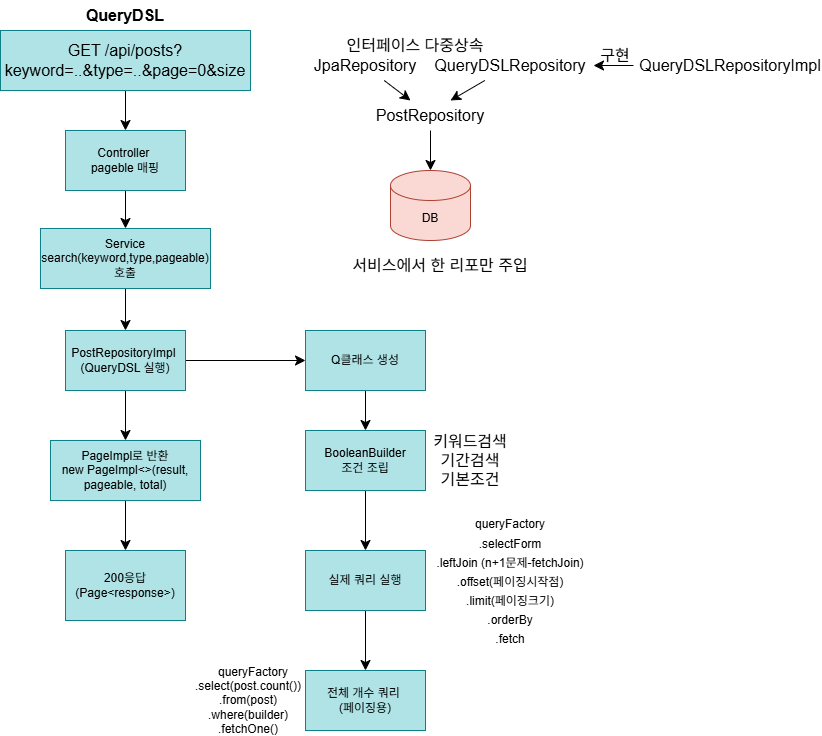

The diagram above was exported from draw.io. Its source (the exported page's mxGraphModel, read from the mxfile embedded in the PNG):
<mxGraphModel dx="674" dy="755" grid="1" gridSize="10" guides="1" tooltips="1" connect="1" arrows="1" fold="1" page="1" pageScale="1" pageWidth="827" pageHeight="1169" math="0" shadow="0">
  <root>
    <mxCell id="0" />
    <mxCell id="1" parent="0" />
    <mxCell id="A3oU2wXAlWvN6SAx_y4y-1" parent="1" style="text;html=1;whiteSpace=wrap;strokeColor=none;fillColor=none;align=center;verticalAlign=middle;rounded=0;fontSize=16;" value="&lt;b&gt;QueryDSL&lt;/b&gt;" vertex="1">
      <mxGeometry height="30" width="60" x="1355" y="1040" as="geometry" />
    </mxCell>
    <mxCell id="A3oU2wXAlWvN6SAx_y4y-2" edge="1" parent="1" source="A3oU2wXAlWvN6SAx_y4y-3" style="edgeStyle=none;curved=1;rounded=0;orthogonalLoop=1;jettySize=auto;html=1;fontSize=12;startSize=8;endSize=8;" target="A3oU2wXAlWvN6SAx_y4y-5" value="">
      <mxGeometry relative="1" as="geometry" />
    </mxCell>
    <mxCell id="A3oU2wXAlWvN6SAx_y4y-3" parent="1" style="whiteSpace=wrap;html=1;fillColor=#b0e3e6;strokeColor=#0e8088;" value="&lt;span style=&quot;font-size: 16px;&quot;&gt;GET /api/posts?keyword=..&amp;amp;type=..&amp;amp;page=0&amp;amp;size&lt;/span&gt;" vertex="1">
      <mxGeometry height="60" width="250" x="1260" y="1070" as="geometry" />
    </mxCell>
    <mxCell id="A3oU2wXAlWvN6SAx_y4y-4" edge="1" parent="1" source="A3oU2wXAlWvN6SAx_y4y-5" style="edgeStyle=none;curved=1;rounded=0;orthogonalLoop=1;jettySize=auto;html=1;fontSize=12;startSize=8;endSize=8;" target="A3oU2wXAlWvN6SAx_y4y-7" value="">
      <mxGeometry relative="1" as="geometry" />
    </mxCell>
    <mxCell id="A3oU2wXAlWvN6SAx_y4y-5" parent="1" style="whiteSpace=wrap;html=1;fillColor=#b0e3e6;strokeColor=#0e8088;" value="Controller&amp;nbsp;&lt;br&gt;pageble 매핑" vertex="1">
      <mxGeometry height="60" width="120" x="1325" y="1170" as="geometry" />
    </mxCell>
    <mxCell id="A3oU2wXAlWvN6SAx_y4y-6" edge="1" parent="1" source="A3oU2wXAlWvN6SAx_y4y-7" style="edgeStyle=none;curved=1;rounded=0;orthogonalLoop=1;jettySize=auto;html=1;fontSize=12;startSize=8;endSize=8;" target="A3oU2wXAlWvN6SAx_y4y-10" value="">
      <mxGeometry relative="1" as="geometry" />
    </mxCell>
    <mxCell id="A3oU2wXAlWvN6SAx_y4y-7" parent="1" style="whiteSpace=wrap;html=1;fillColor=#b0e3e6;strokeColor=#0e8088;" value="Service&lt;br&gt;search(keyword,type,pageable) 호출" vertex="1">
      <mxGeometry height="60" width="170" x="1300" y="1268" as="geometry" />
    </mxCell>
    <mxCell id="A3oU2wXAlWvN6SAx_y4y-8" edge="1" parent="1" source="A3oU2wXAlWvN6SAx_y4y-10" style="edgeStyle=none;curved=1;rounded=0;orthogonalLoop=1;jettySize=auto;html=1;fontSize=12;startSize=8;endSize=8;" target="A3oU2wXAlWvN6SAx_y4y-12" value="">
      <mxGeometry relative="1" as="geometry" />
    </mxCell>
    <mxCell id="A3oU2wXAlWvN6SAx_y4y-9" edge="1" parent="1" source="A3oU2wXAlWvN6SAx_y4y-10" style="edgeStyle=none;curved=1;rounded=0;orthogonalLoop=1;jettySize=auto;html=1;fontSize=12;startSize=8;endSize=8;" target="A3oU2wXAlWvN6SAx_y4y-16" value="">
      <mxGeometry relative="1" as="geometry" />
    </mxCell>
    <mxCell id="A3oU2wXAlWvN6SAx_y4y-10" parent="1" style="whiteSpace=wrap;html=1;fillColor=#b0e3e6;strokeColor=#0e8088;" value="PostRepositoryImpl&amp;nbsp;&lt;br&gt;(QueryDSL 실행)" vertex="1">
      <mxGeometry height="60" width="120" x="1325" y="1370" as="geometry" />
    </mxCell>
    <mxCell id="A3oU2wXAlWvN6SAx_y4y-11" edge="1" parent="1" source="A3oU2wXAlWvN6SAx_y4y-12" style="edgeStyle=none;curved=1;rounded=0;orthogonalLoop=1;jettySize=auto;html=1;fontSize=12;startSize=8;endSize=8;" target="A3oU2wXAlWvN6SAx_y4y-13" value="">
      <mxGeometry relative="1" as="geometry" />
    </mxCell>
    <mxCell id="A3oU2wXAlWvN6SAx_y4y-12" parent="1" style="whiteSpace=wrap;html=1;fillColor=#b0e3e6;strokeColor=#0e8088;" value="PageImpl로 반환&lt;br&gt;new PageImpl&amp;lt;&amp;gt;(result, pageable, total)" vertex="1">
      <mxGeometry height="60" width="150" x="1310" y="1480" as="geometry" />
    </mxCell>
    <mxCell id="A3oU2wXAlWvN6SAx_y4y-13" parent="1" style="whiteSpace=wrap;html=1;fillColor=#b0e3e6;strokeColor=#0e8088;" value="200응답&lt;br&gt;(Page&amp;lt;response&amp;gt;)" vertex="1">
      <mxGeometry height="70" width="120" x="1325" y="1590" as="geometry" />
    </mxCell>
    <mxCell id="A3oU2wXAlWvN6SAx_y4y-14" edge="1" parent="1" style="edgeStyle=none;curved=1;rounded=0;orthogonalLoop=1;jettySize=auto;html=1;exitX=0.25;exitY=1;exitDx=0;exitDy=0;fontSize=12;startSize=8;endSize=8;">
      <mxGeometry relative="1" as="geometry">
        <mxPoint x="1373" y="1140" as="sourcePoint" />
        <mxPoint x="1373" y="1140" as="targetPoint" />
      </mxGeometry>
    </mxCell>
    <mxCell id="A3oU2wXAlWvN6SAx_y4y-15" edge="1" parent="1" source="A3oU2wXAlWvN6SAx_y4y-16" style="edgeStyle=none;curved=1;rounded=0;orthogonalLoop=1;jettySize=auto;html=1;fontSize=12;startSize=8;endSize=8;" target="A3oU2wXAlWvN6SAx_y4y-18" value="">
      <mxGeometry relative="1" as="geometry" />
    </mxCell>
    <mxCell id="A3oU2wXAlWvN6SAx_y4y-16" parent="1" style="whiteSpace=wrap;html=1;fillColor=#b0e3e6;strokeColor=#0e8088;" value="Q클래스 생성" vertex="1">
      <mxGeometry height="60" width="120" x="1565" y="1370" as="geometry" />
    </mxCell>
    <mxCell id="A3oU2wXAlWvN6SAx_y4y-17" edge="1" parent="1" source="A3oU2wXAlWvN6SAx_y4y-18" style="edgeStyle=none;curved=1;rounded=0;orthogonalLoop=1;jettySize=auto;html=1;fontSize=12;startSize=8;endSize=8;" target="A3oU2wXAlWvN6SAx_y4y-21" value="">
      <mxGeometry relative="1" as="geometry" />
    </mxCell>
    <mxCell id="A3oU2wXAlWvN6SAx_y4y-18" parent="1" style="whiteSpace=wrap;html=1;fillColor=#b0e3e6;strokeColor=#0e8088;" value="BooleanBuilder &lt;br&gt;조건 조립" vertex="1">
      <mxGeometry height="60" width="120" x="1565" y="1470" as="geometry" />
    </mxCell>
    <mxCell id="A3oU2wXAlWvN6SAx_y4y-19" parent="1" style="text;html=1;whiteSpace=wrap;strokeColor=none;fillColor=none;align=center;verticalAlign=middle;rounded=0;fontSize=16;" value="키워드검색&lt;br&gt;기간검색&lt;br&gt;기본조건" vertex="1">
      <mxGeometry height="30" width="160" x="1650" y="1485" as="geometry" />
    </mxCell>
    <mxCell id="A3oU2wXAlWvN6SAx_y4y-20" edge="1" parent="1" source="A3oU2wXAlWvN6SAx_y4y-21" style="edgeStyle=none;curved=1;rounded=0;orthogonalLoop=1;jettySize=auto;html=1;fontSize=12;startSize=8;endSize=8;" target="A3oU2wXAlWvN6SAx_y4y-22" value="">
      <mxGeometry relative="1" as="geometry" />
    </mxCell>
    <mxCell id="A3oU2wXAlWvN6SAx_y4y-21" parent="1" style="whiteSpace=wrap;html=1;fillColor=#b0e3e6;strokeColor=#0e8088;" value="실제 쿼리 실행" vertex="1">
      <mxGeometry height="60" width="120" x="1565" y="1590" as="geometry" />
    </mxCell>
    <mxCell id="A3oU2wXAlWvN6SAx_y4y-22" parent="1" style="whiteSpace=wrap;html=1;fillColor=#b0e3e6;strokeColor=#0e8088;" value="전체 개수 쿼리&amp;nbsp;&lt;div&gt;(페이징용)&lt;/div&gt;" vertex="1">
      <mxGeometry height="60" width="120" x="1565" y="1710" as="geometry" />
    </mxCell>
    <mxCell id="A3oU2wXAlWvN6SAx_y4y-23" parent="1" style="text;html=1;whiteSpace=wrap;align=center;verticalAlign=middle;rounded=0;fontSize=16;" value="&lt;span style=&quot;font-size: 12px;&quot;&gt;queryFactory&lt;/span&gt;&lt;br style=&quot;font-size: 12px;&quot;&gt;&lt;span style=&quot;font-size: 12px;&quot;&gt;.selectForm&lt;/span&gt;&lt;br style=&quot;font-size: 12px;&quot;&gt;&lt;span style=&quot;font-size: 12px;&quot;&gt;.leftJoin (n+1문제-fetchJoin)&lt;/span&gt;&lt;br style=&quot;font-size: 12px;&quot;&gt;&lt;span style=&quot;font-size: 12px;&quot;&gt;.offset(페이징시작점)&lt;/span&gt;&lt;br style=&quot;font-size: 12px;&quot;&gt;&lt;span style=&quot;font-size: 12px;&quot;&gt;.limit(페이징크기)&lt;/span&gt;&lt;br style=&quot;font-size: 12px;&quot;&gt;&lt;span style=&quot;font-size: 12px;&quot;&gt;.orderBy&lt;/span&gt;&lt;br style=&quot;font-size: 12px;&quot;&gt;&lt;span style=&quot;font-size: 12px;&quot;&gt;.fetch&lt;/span&gt;" vertex="1">
      <mxGeometry height="30" width="240" x="1650" y="1605" as="geometry" />
    </mxCell>
    <mxCell id="A3oU2wXAlWvN6SAx_y4y-24" parent="1" style="text;html=1;whiteSpace=wrap;strokeColor=none;fillColor=none;align=center;verticalAlign=middle;rounded=0;fontSize=12;" value="&amp;nbsp; &amp;nbsp;queryFactory&lt;br&gt;       .select(post.count())&lt;br&gt;       .from(post)&lt;br&gt;       .where(builder)&lt;br&gt;       .fetchOne()" vertex="1">
      <mxGeometry height="30" width="60" x="1477.5" y="1725" as="geometry" />
    </mxCell>
    <mxCell id="A3oU2wXAlWvN6SAx_y4y-25" edge="1" parent="1" style="edgeStyle=none;curved=1;rounded=0;orthogonalLoop=1;jettySize=auto;html=1;fontSize=12;startSize=8;endSize=8;" value="">
      <mxGeometry relative="1" as="geometry">
        <mxPoint x="1643.7142857142856" y="1120" as="sourcePoint" />
        <mxPoint x="1670" y="1140" as="targetPoint" />
      </mxGeometry>
    </mxCell>
    <mxCell id="A3oU2wXAlWvN6SAx_y4y-26" parent="1" style="text;html=1;whiteSpace=wrap;strokeColor=none;fillColor=none;align=center;verticalAlign=middle;rounded=0;fontSize=16;" value="JpaRepository" vertex="1">
      <mxGeometry height="30" width="246" x="1502" y="1090" as="geometry" />
    </mxCell>
    <mxCell id="A3oU2wXAlWvN6SAx_y4y-27" parent="1" style="shape=cylinder3;whiteSpace=wrap;html=1;boundedLbl=1;backgroundOutline=1;size=15;fillColor=#fad9d5;strokeColor=#ae4132;" value="DB" vertex="1">
      <mxGeometry height="70" width="80" x="1650" y="1210" as="geometry" />
    </mxCell>
    <mxCell id="A3oU2wXAlWvN6SAx_y4y-28" edge="1" parent="1" source="A3oU2wXAlWvN6SAx_y4y-29" style="edgeStyle=none;curved=1;rounded=0;orthogonalLoop=1;jettySize=auto;html=1;fontSize=12;startSize=8;endSize=8;" value="">
      <mxGeometry relative="1" as="geometry">
        <mxPoint x="1710" y="1140" as="targetPoint" />
      </mxGeometry>
    </mxCell>
    <mxCell id="A3oU2wXAlWvN6SAx_y4y-29" parent="1" style="text;html=1;whiteSpace=wrap;strokeColor=none;fillColor=none;align=center;verticalAlign=middle;rounded=0;fontSize=16;" value="QueryDSLRepository" vertex="1">
      <mxGeometry height="30" width="60" x="1740" y="1090" as="geometry" />
    </mxCell>
    <mxCell id="A3oU2wXAlWvN6SAx_y4y-30" edge="1" parent="1" source="A3oU2wXAlWvN6SAx_y4y-31" style="edgeStyle=none;curved=1;rounded=0;orthogonalLoop=1;jettySize=auto;html=1;fontSize=12;startSize=8;endSize=8;" value="">
      <mxGeometry relative="1" as="geometry">
        <mxPoint x="1690" y="1210" as="targetPoint" />
      </mxGeometry>
    </mxCell>
    <mxCell id="A3oU2wXAlWvN6SAx_y4y-31" parent="1" style="text;html=1;whiteSpace=wrap;strokeColor=none;fillColor=none;align=center;verticalAlign=middle;rounded=0;fontSize=16;" value="PostRepository" vertex="1">
      <mxGeometry height="30" width="60" x="1660" y="1140" as="geometry" />
    </mxCell>
    <mxCell id="A3oU2wXAlWvN6SAx_y4y-32" parent="1" style="text;html=1;whiteSpace=wrap;strokeColor=none;fillColor=none;align=center;verticalAlign=middle;rounded=0;fontSize=16;" value="QueryDSLRepositoryImpl" vertex="1">
      <mxGeometry height="30" width="60" x="1960" y="1090" as="geometry" />
    </mxCell>
    <mxCell id="A3oU2wXAlWvN6SAx_y4y-33" edge="1" parent="1" style="edgeStyle=none;curved=1;rounded=0;orthogonalLoop=1;jettySize=auto;html=1;fontSize=12;startSize=8;endSize=8;" value="">
      <mxGeometry relative="1" as="geometry">
        <mxPoint x="1893" y="1105" as="sourcePoint" />
        <mxPoint x="1853" y="1105" as="targetPoint" />
      </mxGeometry>
    </mxCell>
    <mxCell id="A3oU2wXAlWvN6SAx_y4y-34" parent="1" style="text;html=1;whiteSpace=wrap;strokeColor=none;fillColor=none;align=center;verticalAlign=middle;rounded=0;fontSize=16;" value="구현" vertex="1">
      <mxGeometry height="30" width="60" x="1845" y="1080" as="geometry" />
    </mxCell>
    <mxCell id="A3oU2wXAlWvN6SAx_y4y-35" parent="1" style="text;html=1;whiteSpace=wrap;strokeColor=none;fillColor=none;align=center;verticalAlign=middle;rounded=0;fontSize=16;" value="인터페이스 다중상속" vertex="1">
      <mxGeometry height="30" width="150" x="1600" y="1070" as="geometry" />
    </mxCell>
    <mxCell id="A3oU2wXAlWvN6SAx_y4y-36" parent="1" style="text;html=1;whiteSpace=wrap;strokeColor=none;fillColor=none;align=center;verticalAlign=middle;rounded=0;fontSize=16;" value="서비스에서 한 리포만 주입" vertex="1">
      <mxGeometry height="30" width="210" x="1595" y="1290" as="geometry" />
    </mxCell>
    <mxCell id="A3oU2wXAlWvN6SAx_y4y-37" edge="1" parent="1" source="A3oU2wXAlWvN6SAx_y4y-23" style="edgeStyle=none;curved=1;rounded=0;orthogonalLoop=1;jettySize=auto;html=1;exitX=0.5;exitY=0;exitDx=0;exitDy=0;fontSize=12;startSize=8;endSize=8;" target="A3oU2wXAlWvN6SAx_y4y-23">
      <mxGeometry relative="1" as="geometry" />
    </mxCell>
  </root>
</mxGraphModel>